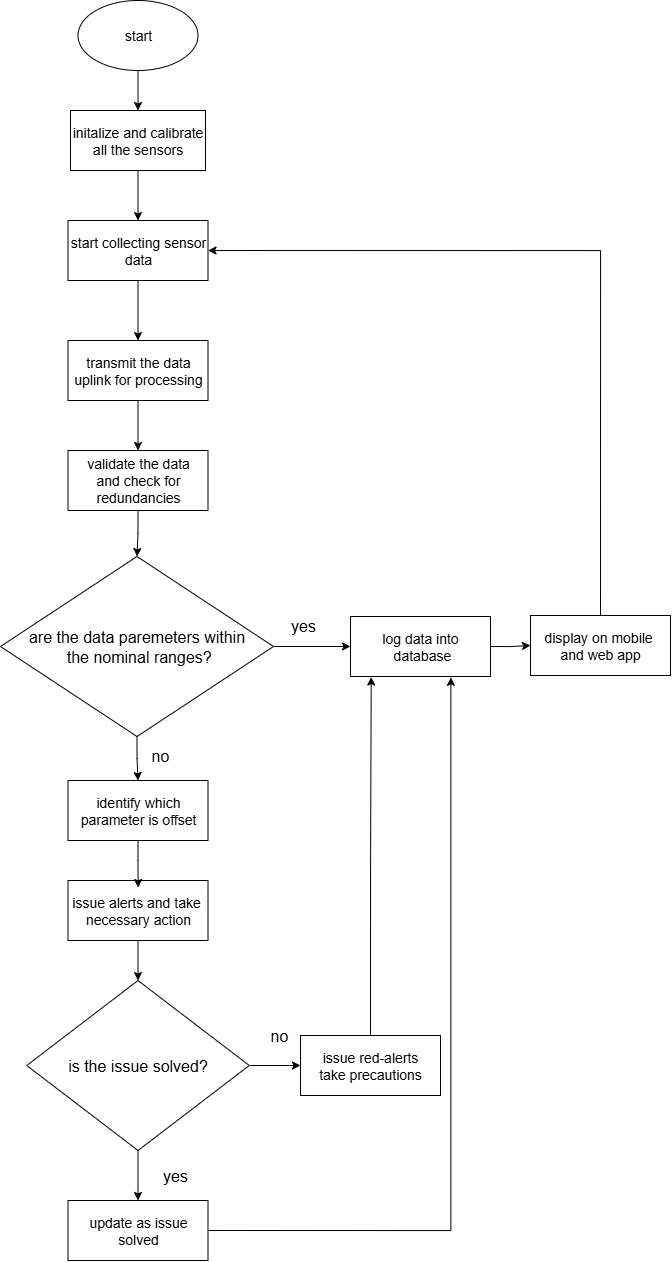

The diagram above was exported from draw.io. Its source (the exported page's mxGraphModel, read from the mxfile embedded in the PNG):
<mxGraphModel dx="2609" dy="1091" grid="1" gridSize="10" guides="1" tooltips="1" connect="1" arrows="1" fold="1" page="1" pageScale="1" pageWidth="700" pageHeight="1000" math="0" shadow="0">
  <root>
    <mxCell id="0" />
    <mxCell id="1" parent="0" />
    <mxCell id="JWJ26erteH2m_2lFzcBJ-9" style="edgeStyle=orthogonalEdgeStyle;rounded=0;orthogonalLoop=1;jettySize=auto;html=1;exitX=0.5;exitY=1;exitDx=0;exitDy=0;" parent="1" source="PP6YbEGT6PT9CptWtYoP-1" target="PP6YbEGT6PT9CptWtYoP-2" edge="1">
      <mxGeometry relative="1" as="geometry" />
    </mxCell>
    <mxCell id="PP6YbEGT6PT9CptWtYoP-1" value="start" style="ellipse;whiteSpace=wrap;html=1;fontSize=14;" parent="1" vertex="1">
      <mxGeometry x="37.5" y="40" width="120" height="70" as="geometry" />
    </mxCell>
    <mxCell id="JWJ26erteH2m_2lFzcBJ-10" style="edgeStyle=orthogonalEdgeStyle;rounded=0;orthogonalLoop=1;jettySize=auto;html=1;exitX=0.5;exitY=1;exitDx=0;exitDy=0;" parent="1" source="PP6YbEGT6PT9CptWtYoP-2" target="PP6YbEGT6PT9CptWtYoP-3" edge="1">
      <mxGeometry relative="1" as="geometry" />
    </mxCell>
    <mxCell id="PP6YbEGT6PT9CptWtYoP-2" value="initalize and calibrate all the sensors" style="rounded=0;whiteSpace=wrap;html=1;fontSize=14;" parent="1" vertex="1">
      <mxGeometry x="30" y="150" width="135" height="60" as="geometry" />
    </mxCell>
    <mxCell id="JWJ26erteH2m_2lFzcBJ-11" style="edgeStyle=orthogonalEdgeStyle;rounded=0;orthogonalLoop=1;jettySize=auto;html=1;exitX=0.5;exitY=1;exitDx=0;exitDy=0;" parent="1" source="PP6YbEGT6PT9CptWtYoP-3" target="PP6YbEGT6PT9CptWtYoP-6" edge="1">
      <mxGeometry relative="1" as="geometry" />
    </mxCell>
    <mxCell id="PP6YbEGT6PT9CptWtYoP-3" value="start collecting sensor data" style="rounded=0;whiteSpace=wrap;html=1;fontSize=14;" parent="1" vertex="1">
      <mxGeometry x="27.5" y="260" width="140" height="60" as="geometry" />
    </mxCell>
    <mxCell id="JWJ26erteH2m_2lFzcBJ-12" style="edgeStyle=orthogonalEdgeStyle;rounded=0;orthogonalLoop=1;jettySize=auto;html=1;exitX=0.5;exitY=1;exitDx=0;exitDy=0;entryX=0.5;entryY=0;entryDx=0;entryDy=0;" parent="1" source="PP6YbEGT6PT9CptWtYoP-6" target="PP6YbEGT6PT9CptWtYoP-9" edge="1">
      <mxGeometry relative="1" as="geometry" />
    </mxCell>
    <mxCell id="PP6YbEGT6PT9CptWtYoP-6" value="transmit the data uplink for processing" style="rounded=0;whiteSpace=wrap;html=1;fontSize=14;" parent="1" vertex="1">
      <mxGeometry x="27.5" y="380" width="140" height="60" as="geometry" />
    </mxCell>
    <mxCell id="JWJ26erteH2m_2lFzcBJ-13" style="edgeStyle=orthogonalEdgeStyle;rounded=0;orthogonalLoop=1;jettySize=auto;html=1;exitX=0.5;exitY=1;exitDx=0;exitDy=0;" parent="1" source="PP6YbEGT6PT9CptWtYoP-9" target="PP6YbEGT6PT9CptWtYoP-10" edge="1">
      <mxGeometry relative="1" as="geometry" />
    </mxCell>
    <mxCell id="PP6YbEGT6PT9CptWtYoP-9" value="validate the data&lt;br&gt;and check for redundancies" style="rounded=0;whiteSpace=wrap;html=1;fontSize=14;" parent="1" vertex="1">
      <mxGeometry x="27.5" y="490" width="140" height="60" as="geometry" />
    </mxCell>
    <mxCell id="JWJ26erteH2m_2lFzcBJ-14" style="edgeStyle=orthogonalEdgeStyle;rounded=0;orthogonalLoop=1;jettySize=auto;html=1;exitX=1;exitY=0.5;exitDx=0;exitDy=0;" parent="1" source="PP6YbEGT6PT9CptWtYoP-10" target="PP6YbEGT6PT9CptWtYoP-14" edge="1">
      <mxGeometry relative="1" as="geometry" />
    </mxCell>
    <mxCell id="JWJ26erteH2m_2lFzcBJ-16" style="edgeStyle=orthogonalEdgeStyle;rounded=0;orthogonalLoop=1;jettySize=auto;html=1;exitX=0.5;exitY=1;exitDx=0;exitDy=0;entryX=0.5;entryY=0;entryDx=0;entryDy=0;" parent="1" source="PP6YbEGT6PT9CptWtYoP-10" target="PP6YbEGT6PT9CptWtYoP-15" edge="1">
      <mxGeometry relative="1" as="geometry" />
    </mxCell>
    <mxCell id="PP6YbEGT6PT9CptWtYoP-10" value="&lt;font size=&quot;3&quot;&gt;are the data paremeters within&lt;/font&gt;&lt;div&gt;&lt;font size=&quot;3&quot;&gt;&amp;nbsp;the nominal ranges?&lt;/font&gt;&lt;/div&gt;" style="rhombus;whiteSpace=wrap;html=1;" parent="1" vertex="1">
      <mxGeometry x="-40" y="596" width="273" height="180" as="geometry" />
    </mxCell>
    <mxCell id="JWJ26erteH2m_2lFzcBJ-15" style="edgeStyle=orthogonalEdgeStyle;rounded=0;orthogonalLoop=1;jettySize=auto;html=1;exitX=1;exitY=0.5;exitDx=0;exitDy=0;" parent="1" source="PP6YbEGT6PT9CptWtYoP-14" target="JWJ26erteH2m_2lFzcBJ-6" edge="1">
      <mxGeometry relative="1" as="geometry" />
    </mxCell>
    <mxCell id="PP6YbEGT6PT9CptWtYoP-14" value="&lt;div&gt;&lt;div&gt;log data into&lt;/div&gt;&lt;div&gt;&amp;nbsp;database&lt;/div&gt;&lt;/div&gt;" style="rounded=0;whiteSpace=wrap;html=1;fontSize=14;" parent="1" vertex="1">
      <mxGeometry x="310" y="656" width="140" height="60" as="geometry" />
    </mxCell>
    <mxCell id="PP6YbEGT6PT9CptWtYoP-15" value="identify which parameter is offset" style="rounded=0;whiteSpace=wrap;html=1;fontSize=14;" parent="1" vertex="1">
      <mxGeometry x="27.5" y="820" width="140" height="60" as="geometry" />
    </mxCell>
    <mxCell id="JWJ26erteH2m_2lFzcBJ-18" style="edgeStyle=orthogonalEdgeStyle;rounded=0;orthogonalLoop=1;jettySize=auto;html=1;exitX=0.5;exitY=1;exitDx=0;exitDy=0;entryX=0.5;entryY=0;entryDx=0;entryDy=0;" parent="1" source="PP6YbEGT6PT9CptWtYoP-16" target="PP6YbEGT6PT9CptWtYoP-18" edge="1">
      <mxGeometry relative="1" as="geometry" />
    </mxCell>
    <mxCell id="PP6YbEGT6PT9CptWtYoP-16" value="issue alerts and take&amp;nbsp;&lt;br&gt;necessary action" style="rounded=0;whiteSpace=wrap;html=1;fontSize=14;" parent="1" vertex="1">
      <mxGeometry x="27.5" y="920" width="140" height="60" as="geometry" />
    </mxCell>
    <mxCell id="JWJ26erteH2m_2lFzcBJ-19" style="edgeStyle=orthogonalEdgeStyle;rounded=0;orthogonalLoop=1;jettySize=auto;html=1;exitX=1;exitY=0.5;exitDx=0;exitDy=0;entryX=0;entryY=0.5;entryDx=0;entryDy=0;" parent="1" source="PP6YbEGT6PT9CptWtYoP-18" target="JWJ26erteH2m_2lFzcBJ-7" edge="1">
      <mxGeometry relative="1" as="geometry" />
    </mxCell>
    <mxCell id="JWJ26erteH2m_2lFzcBJ-20" style="edgeStyle=orthogonalEdgeStyle;rounded=0;orthogonalLoop=1;jettySize=auto;html=1;exitX=0.5;exitY=1;exitDx=0;exitDy=0;entryX=0.5;entryY=0;entryDx=0;entryDy=0;" parent="1" source="PP6YbEGT6PT9CptWtYoP-18" target="JWJ26erteH2m_2lFzcBJ-2" edge="1">
      <mxGeometry relative="1" as="geometry" />
    </mxCell>
    <mxCell id="PP6YbEGT6PT9CptWtYoP-18" value="&lt;font size=&quot;3&quot;&gt;is the issue solved?&lt;/font&gt;" style="rhombus;whiteSpace=wrap;html=1;" parent="1" vertex="1">
      <mxGeometry x="-13.75" y="1020" width="222.5" height="170" as="geometry" />
    </mxCell>
    <mxCell id="JWJ26erteH2m_2lFzcBJ-2" value="update as issue solved" style="rounded=0;whiteSpace=wrap;html=1;fontSize=14;" parent="1" vertex="1">
      <mxGeometry x="27.5" y="1240" width="140" height="60" as="geometry" />
    </mxCell>
    <mxCell id="JWJ26erteH2m_2lFzcBJ-25" style="edgeStyle=orthogonalEdgeStyle;rounded=0;orthogonalLoop=1;jettySize=auto;html=1;exitX=0.5;exitY=0;exitDx=0;exitDy=0;entryX=1;entryY=0.5;entryDx=0;entryDy=0;" parent="1" source="JWJ26erteH2m_2lFzcBJ-6" target="PP6YbEGT6PT9CptWtYoP-3" edge="1">
      <mxGeometry relative="1" as="geometry" />
    </mxCell>
    <mxCell id="JWJ26erteH2m_2lFzcBJ-6" value="&lt;div&gt;&lt;div&gt;display on mobile&amp;nbsp;&lt;br&gt;and web app&lt;/div&gt;&lt;/div&gt;" style="rounded=0;whiteSpace=wrap;html=1;fontSize=14;" parent="1" vertex="1">
      <mxGeometry x="490" y="655" width="140" height="60" as="geometry" />
    </mxCell>
    <mxCell id="JWJ26erteH2m_2lFzcBJ-7" value="issue red-alerts&lt;br&gt;take precautions" style="rounded=0;whiteSpace=wrap;html=1;fontSize=14;" parent="1" vertex="1">
      <mxGeometry x="260" y="1075" width="140" height="60" as="geometry" />
    </mxCell>
    <mxCell id="JWJ26erteH2m_2lFzcBJ-17" style="edgeStyle=orthogonalEdgeStyle;rounded=0;orthogonalLoop=1;jettySize=auto;html=1;exitX=0.5;exitY=1;exitDx=0;exitDy=0;entryX=0.501;entryY=0.117;entryDx=0;entryDy=0;entryPerimeter=0;" parent="1" source="PP6YbEGT6PT9CptWtYoP-15" target="PP6YbEGT6PT9CptWtYoP-16" edge="1">
      <mxGeometry relative="1" as="geometry" />
    </mxCell>
    <mxCell id="JWJ26erteH2m_2lFzcBJ-28" value="&lt;font size=&quot;3&quot;&gt;no&lt;/font&gt;" style="text;html=1;align=center;verticalAlign=middle;whiteSpace=wrap;rounded=0;" parent="1" vertex="1">
      <mxGeometry x="208.75" y="1060" width="60" height="30" as="geometry" />
    </mxCell>
    <mxCell id="JWJ26erteH2m_2lFzcBJ-33" value="&lt;font size=&quot;3&quot;&gt;no&lt;/font&gt;" style="text;html=1;align=center;verticalAlign=middle;whiteSpace=wrap;rounded=0;" parent="1" vertex="1">
      <mxGeometry x="90" y="780" width="60" height="30" as="geometry" />
    </mxCell>
    <mxCell id="JWJ26erteH2m_2lFzcBJ-34" value="&lt;font size=&quot;3&quot;&gt;yes&lt;/font&gt;" style="text;html=1;align=center;verticalAlign=middle;whiteSpace=wrap;rounded=0;" parent="1" vertex="1">
      <mxGeometry x="105" y="1200" width="60" height="30" as="geometry" />
    </mxCell>
    <mxCell id="JWJ26erteH2m_2lFzcBJ-37" value="&lt;font size=&quot;3&quot;&gt;yes&lt;/font&gt;" style="text;html=1;align=center;verticalAlign=middle;whiteSpace=wrap;rounded=0;" parent="1" vertex="1">
      <mxGeometry x="233" y="650" width="60" height="30" as="geometry" />
    </mxCell>
    <mxCell id="JWJ26erteH2m_2lFzcBJ-43" style="edgeStyle=orthogonalEdgeStyle;rounded=0;orthogonalLoop=1;jettySize=auto;html=1;exitX=0.5;exitY=0;exitDx=0;exitDy=0;entryX=0.148;entryY=1.009;entryDx=0;entryDy=0;entryPerimeter=0;" parent="1" source="JWJ26erteH2m_2lFzcBJ-7" target="PP6YbEGT6PT9CptWtYoP-14" edge="1">
      <mxGeometry relative="1" as="geometry">
        <Array as="points">
          <mxPoint x="330" y="895" />
          <mxPoint x="331" y="895" />
        </Array>
      </mxGeometry>
    </mxCell>
    <mxCell id="JWJ26erteH2m_2lFzcBJ-44" style="edgeStyle=orthogonalEdgeStyle;rounded=0;orthogonalLoop=1;jettySize=auto;html=1;exitX=1;exitY=0.5;exitDx=0;exitDy=0;entryX=0.717;entryY=1.014;entryDx=0;entryDy=0;entryPerimeter=0;" parent="1" source="JWJ26erteH2m_2lFzcBJ-2" target="PP6YbEGT6PT9CptWtYoP-14" edge="1">
      <mxGeometry relative="1" as="geometry" />
    </mxCell>
  </root>
</mxGraphModel>